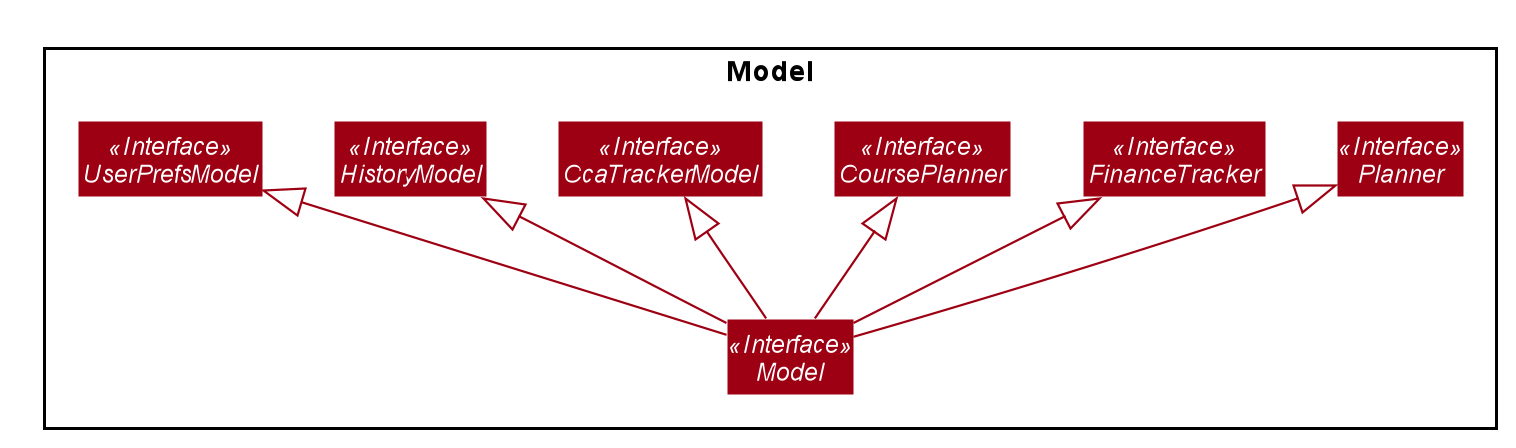

The diagram above was rendered by PlantUML. Its source (embedded in the PNG):
@startuml








skinparam BackgroundColor #FFFFFFF

skinparam Shadowing false

skinparam Class {
    FontColor #FFFFFF
    BorderThickness 1
    BorderColor #FFFFFF
    StereotypeFontColor #FFFFFF
    FontName Arial
}

skinparam Actor {
    BorderColor #000000
    Color #000000
    FontName Arial
}

skinparam Sequence {
    MessageAlign center
    BoxFontSize 15
    BoxPadding 0
    BoxFontColor #FFFFFF
    FontName Arial
}

skinparam Participant {
    FontColor #FFFFFFF
    Padding 20
}

skinparam MinClassWidth 50
skinparam ParticipantPadding 10
skinparam Shadowing false
skinparam DefaultTextAlignment center
skinparam packageStyle Rectangle

hide footbox
hide members
hide circle
skinparam arrowThickness 1.1
skinparam arrowColor #9D0012
skinparam classBackgroundColor #9D0012

Package Model <<Rectangle>> {
    Interface Model <<Interface>>
    Interface UserPrefsModel <<Interface>>
    Interface HistoryModel <<Interface>>
    Interface CcaTrackerModel <<Interface>>
    Interface CoursePlanner <<Interface>>
    Interface FinanceTracker <<Interface>>
    Interface Planner <<Interface>>
}

Model -up-|> UserPrefsModel
Model -up-|> HistoryModel
Model -up-|> CcaTrackerModel
Model -up-|> CoursePlanner
Model -up-|> FinanceTracker
Model -up-|> Planner

@enduml